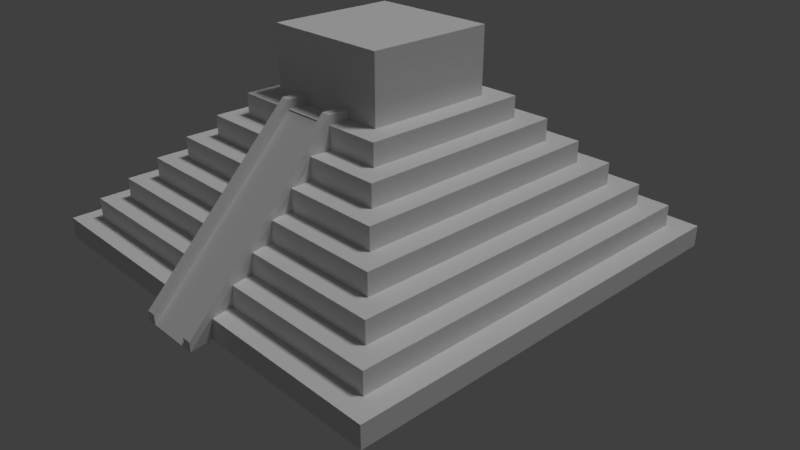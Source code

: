 # Source: Pyramid.blend  (saved by Blender 2.79.0; exported with 4.5.12 LTS)
import bpy
from mathutils import Matrix  # noqa: F401  (used for matrix-valued properties, if any)

bpy.ops.wm.read_factory_settings(use_empty=True)
scene = bpy.context.scene
scene.name = 'Scene'

# ---- collections
col_collection_1 = bpy.data.collections.new('Collection 1'); scene.collection.children.link(col_collection_1)

# ---- world
world_world = bpy.data.worlds.new('World'); scene.world = world_world
world_world.color = (0.05088, 0.05088, 0.05088)
world_world.use_sun_shadow = False
world_world.sun_shadow_jitter_overblur = 0.0
world_world.cycles.sampling_method = 'MANUAL'

# ---- cameras
cam_camera = bpy.data.cameras.new('Camera')
cam_camera.clip_end = 100.0
cam_camera.lens = 35.0
cam_camera.sensor_width = 32.0
cam_camera.sensor_height = 18.0
cam_camera.ortho_scale = 7.314
cam_camera.dof.focus_distance = 0.0
cam_camera.dof.aperture_fstop = 128.0

# ---- lights
light_sun = bpy.data.lights.new('Sun', 'SUN')
light_sun.transmission_factor = 0.0
light_sun.angle = 0.1993
light_sun.energy = 1.0
light_sun.shadow_buffer_clip_start = 0.5
light_sun.shadow_soft_size = 0.1
light_sun.shadow_cascade_max_distance = 1000.0
light_lamp = bpy.data.lights.new('Lamp', 'POINT')
light_lamp.transmission_factor = 0.0
light_lamp.cutoff_distance = 30.0
light_lamp.energy = 100.0
light_lamp.shadow_buffer_clip_start = 1.001
light_lamp.shadow_soft_size = 0.1
light_lamp.shadow_maximum_resolution = 0.006
light_lamp.use_absolute_resolution = True

# ---- meshes
me_cube_001 = bpy.data.meshes.new('Cube.001')
me_cube_001.from_pydata([(-1.0, -1.0, -1.0), (-0.9, -0.9, 1.0), (-1.0, 1.0, -1.0), (-0.9, 0.9, 1.0), (1.0, -1.0, -1.0), (0.9, -0.9, 1.0), (1.0, 1.0, -1.0), (0.9, 0.9, 1.0), (-1.0, -1.0, 1.0), (-1.0, 1.0, 1.0), (1.0, 1.0, 1.0), (1.0, -1.0, 1.0), (0.1038, -0.3982, 13.82), (0.1484, -0.3982, 13.82), (0.1038, -0.3982, 12.95), (0.1484, -0.3982, 12.95), (-0.1516, -0.3982, 12.95), (-0.109, -0.3982, 12.95), (-0.1516, -0.3982, 13.82), (-0.1516, -0.3982, 12.95), (-0.8, -0.8, 3.0), (-0.8, 0.8, 3.0), (0.8, 0.8, 3.0), (0.8, -0.8, 3.0), (-0.9, -0.9, 3.0), (-0.9, 0.9, 3.0), (0.9, 0.9, 3.0), (0.9, -0.9, 3.0), (-0.7, -0.7, 5.0), (-0.7, 0.7, 5.0), (0.7, 0.7, 5.0), (0.7, -0.7, 5.0), (-0.8, -0.8, 5.0), (-0.8, 0.8, 5.0), (0.8, 0.8, 5.0), (0.8, -0.8, 5.0), (-0.109, -0.3982, 12.95), (-0.109, -0.3982, 13.82), (0.1038, -0.3982, 12.95), (0.1038, -0.3982, 13.82), (-0.6, -0.6, 7.0), (-0.6, 0.6, 7.0), (0.6, 0.6, 7.0), (0.6, -0.6, 7.0), (-0.7, -0.7, 7.0), (-0.7, 0.7, 7.0), (0.7, 0.7, 7.0), (0.7, -0.7, 7.0), (-0.5, -0.5, 9.0), (-0.5, 0.5, 9.0), (0.5, 0.5, 9.0), (0.5, -0.5, 9.0), (-0.6, -0.6, 9.0), (-0.6, 0.6, 9.0), (0.6, 0.6, 9.0), (0.6, -0.6, 9.0), (-0.4, -0.4, 11.0), (-0.4, 0.4, 11.0), (0.4, 0.4, 11.0), (0.4, -0.4, 11.0), (-0.5, -0.5, 11.0), (-0.5, 0.5, 11.0), (0.5, 0.5, 11.0), (0.5, -0.5, 11.0), (-0.3, -0.3, 13.0), (-0.3, 0.3, 13.0), (0.3, 0.3, 13.0), (0.3, -0.3, 13.0), (-0.4, -0.4, 13.0), (-0.4, 0.4, 13.0), (0.4, 0.4, 13.0), (0.4, -0.4, 13.0), (-0.3, -0.3, 19.0), (-0.3, 0.3, 19.0), (0.3, 0.3, 19.0), (0.3, -0.3, 19.0), (-0.15, 1.0, -1.0), (-0.15, 1.0, 1.0), (-0.15, -1.0, -1.0), (-0.15, -1.0, 1.0), (-0.15, 0.9, 1.0), (-0.15, -0.9, 1.0), (0.1484, -0.3982, 13.82), (0.1484, -0.3982, 12.95), (-0.08308, -1.108, -0.07201), (-0.109, -0.3982, 13.82), (-0.15, 0.9, 3.0), (-0.15, -0.9, 3.0), (-0.15, 0.8, 3.0), (-0.15, -0.8, 3.0), (-0.15, 0.8, 5.0), (-0.15, -0.8, 5.0), (-0.15, 0.7, 5.0), (-0.15, -0.7, 5.0), (0.1297, -1.108, -0.07201), (0.1038, -0.3982, 13.82), (-0.15, 0.7, 7.0), (-0.15, -0.7, 7.0), (-0.15, 0.6, 7.0), (-0.15, -0.6, 7.0), (-0.15, 0.6, 9.0), (-0.15, -0.6, 9.0), (-0.15, 0.5, 9.0), (-0.15, -0.5, 9.0), (-0.15, 0.5, 11.0), (-0.15, -0.5, 11.0), (-0.15, 0.4, 11.0), (-0.15, -0.4, 11.0), (-0.15, 0.4, 13.0), (-0.15, -0.4, 13.0), (-0.15, 0.3, 13.0), (-0.15, -0.3, 13.0), (-0.15, 0.3, 19.0), (-0.15, -0.3, 19.0), (0.15, 1.0, 1.0), (0.15, -1.0, -1.0), (0.15, 0.9, 1.0), (-0.1258, -1.108, -0.07201), (-0.1516, -0.3982, 13.82), (0.15, 0.9, 3.0), (0.15, 0.8, 3.0), (0.15, 0.8, 5.0), (0.15, 0.7, 5.0), (0.1742, -1.108, -0.07201), (0.15, 0.7, 7.0), (0.15, 0.6, 7.0), (0.15, 0.6, 9.0), (0.15, 0.5, 9.0), (0.15, 0.5, 11.0), (0.15, 0.4, 11.0), (0.15, 0.4, 13.0), (0.15, 0.3, 13.0), (0.15, 0.3, 19.0), (0.15, 1.0, -1.0), (0.15, -1.0, 1.0), (0.15, -0.9, 1.0), (0.1484, -0.3982, 13.82), (0.1742, -1.108, -0.9424), (0.15, -0.9, 3.0), (0.15, -0.8, 3.0), (0.15, -0.8, 5.0), (0.15, -0.7, 5.0), (0.1297, -1.108, -0.9424), (0.15, -0.7, 7.0), (0.15, -0.6, 7.0), (0.15, -0.6, 9.0), (0.15, -0.5, 9.0), (0.15, -0.5, 11.0), (0.15, -0.4, 11.0), (0.15, -0.4, 13.0), (0.15, -0.3, 13.0), (0.15, -0.3, 19.0), (0.1038, -0.3982, 12.95), (0.1484, -0.3982, 12.95), (-0.1516, -0.3982, 12.95), (-0.109, -0.3982, 12.95), (0.1484, -0.3982, 12.95), (-0.1516, -0.3982, 12.95), (-0.1258, -1.108, -0.9424), (0.1742, -1.108, -0.9424), (-0.08308, -1.108, -0.9424), (-0.1258, -1.108, -0.9424), (-0.08308, -1.108, -0.9424), (-0.109, -0.3982, 12.95), (0.1297, -1.108, -0.9424), (0.1038, -0.3982, 12.95), (-0.1258, -1.108, -0.9424), (-0.1516, -0.3982, 12.95), (0.1038, -0.3982, 12.95), (0.1297, -1.108, -0.9424), (0.1742, -1.108, -0.9424), (0.1484, -0.3982, 12.95), (-0.109, -0.3982, 12.95), (-0.08308, -1.108, -0.9424), (-0.109, -0.3982, 13.82), (-0.1516, -0.3982, 13.82), (0.1484, -0.3982, 12.95), (0.1484, -0.3982, 13.82), (0.1038, -0.3982, 13.82), (0.1038, -0.3982, 12.95), (-0.109, -0.3982, 13.82), (-0.109, -0.3982, 12.95), (-0.1516, -0.3982, 12.95), (-0.1516, -0.3982, 13.82), (-0.109, -0.2993, 12.95), (-0.1516, -0.2993, 12.95), (0.1484, -0.2993, 12.95), (0.1038, -0.2993, 12.95), (0.1484, -0.2993, 13.82), (0.1038, -0.2993, 13.82), (-0.109, -0.2993, 13.82), (-0.1516, -0.2993, 13.82)], [(135, 81), (141, 93)], [(0, 8, 9, 2), (133, 114, 10, 6), (6, 10, 11, 4), (78, 79, 8, 0), (133, 6, 4, 115), (19, 18, 175, 16), (1, 3, 9, 8), (116, 7, 10, 114), (7, 5, 11, 10), (81, 1, 8, 79), (174, 17, 181, 180), (175, 174, 180, 183), (136, 153, 83, 82), (85, 155, 36, 37), (5, 7, 26, 27), (153, 152, 38, 83), (152, 95, 39, 38), (118, 85, 37, 18), (23, 22, 34, 35), (3, 1, 24, 25), (135, 5, 27, 138), (80, 3, 25, 86), (20, 21, 25, 24), (120, 22, 26, 119), (22, 23, 27, 26), (89, 20, 24, 87), (154, 118, 18, 19), (21, 20, 32, 33), (139, 23, 35, 140), (88, 21, 33, 90), (28, 29, 33, 32), (122, 30, 34, 121), (30, 31, 35, 34), (93, 28, 32, 91), (31, 30, 46, 47), (82, 83, 15, 13), (38, 39, 12, 14), (154, 161, 117, 118), (144, 43, 55, 145), (29, 28, 44, 45), (141, 31, 47, 143), (92, 29, 45, 96), (40, 41, 45, 44), (125, 42, 46, 124), (42, 43, 47, 46), (99, 40, 44, 97), (146, 51, 63, 147), (98, 41, 53, 100), (43, 42, 54, 55), (41, 40, 52, 53), (48, 49, 53, 52), (127, 50, 54, 126), (50, 51, 55, 54), (103, 48, 52, 101), (59, 58, 70, 71), (102, 49, 61, 104), (51, 50, 62, 63), (49, 48, 60, 61), (56, 57, 61, 60), (129, 58, 62, 128), (58, 59, 63, 62), (107, 56, 60, 105), (67, 66, 74, 75), (57, 56, 68, 69), (148, 59, 71, 149), (106, 57, 69, 108), (64, 65, 69, 68), (131, 66, 70, 130), (66, 67, 71, 70), (111, 64, 68, 109), (112, 73, 72, 113), (65, 64, 72, 73), (150, 67, 75, 151), (110, 65, 73, 112), (131, 110, 112, 132), (64, 111, 113, 72), (132, 112, 113, 151), (150, 111, 109, 149), (65, 110, 108, 69), (129, 106, 108, 130), (56, 107, 109, 68), (57, 106, 104, 61), (127, 102, 104, 128), (49, 102, 100, 53), (125, 98, 100, 126), (48, 103, 105, 60), (41, 98, 96, 45), (122, 92, 96, 124), (28, 93, 97, 44), (40, 99, 101, 52), (160, 155, 85, 84), (29, 92, 90, 33), (120, 88, 90, 121), (20, 89, 91, 32), (95, 136, 82, 39), (21, 88, 86, 25), (116, 80, 86, 119), (1, 81, 87, 24), (161, 160, 84, 117), (137, 153, 136, 123), (152, 142, 94, 95), (3, 80, 77, 9), (123, 136, 95, 94), (2, 76, 78, 0), (2, 9, 77, 76), (4, 11, 134, 115), (5, 135, 134, 11), (118, 117, 84, 85), (171, 165, 152, 153), (7, 116, 119, 26), (23, 139, 138, 27), (22, 120, 121, 34), (31, 141, 140, 35), (162, 163, 155, 160), (30, 122, 124, 46), (43, 144, 143, 47), (42, 125, 126, 54), (51, 146, 145, 55), (50, 127, 128, 62), (59, 148, 147, 63), (58, 129, 130, 70), (67, 150, 149, 71), (74, 132, 151, 75), (66, 131, 132, 74), (111, 150, 151, 113), (110, 131, 130, 108), (106, 129, 128, 104), (102, 127, 126, 100), (98, 125, 124, 96), (92, 122, 121, 90), (170, 171, 153, 137), (88, 120, 119, 86), (163, 167, 154, 155), (80, 116, 114, 77), (164, 170, 137, 142), (76, 133, 115, 78), (76, 77, 114, 133), (165, 164, 142, 152), (107, 78, 158, 157), (142, 137, 123, 94), (155, 154, 19, 36), (159, 156, 171, 170), (173, 172, 163, 162), (78, 115, 159, 158), (115, 148, 156, 159), (148, 107, 157, 156), (168, 169, 164, 165), (156, 168, 165, 171), (158, 173, 162, 166), (157, 158, 166, 167), (169, 159, 170, 164), (167, 166, 161, 154), (166, 162, 160, 161), (172, 157, 167, 163), (169, 168, 172, 173), (39, 82, 13, 12), (36, 19, 16, 17), (37, 36, 17, 174), (18, 37, 174, 175), (83, 38, 14, 15), (182, 183, 191, 185), (179, 178, 189, 187), (13, 15, 176, 177), (12, 13, 177, 178), (16, 175, 183, 182), (17, 16, 182, 181), (14, 12, 178, 179), (15, 14, 179, 176), (186, 187, 189, 188), (184, 185, 191, 190), (178, 177, 188, 189), (177, 176, 186, 188), (181, 182, 185, 184), (180, 181, 184, 190), (183, 180, 190, 191), (176, 179, 187, 186)])
me_cube_001.use_remesh_preserve_volume = False
me_cube_001.use_remesh_preserve_attributes = False
me_cube_001.use_mirror_vertex_groups = False
me_cube_001.update()

# ---- objects
ob_sun = bpy.data.objects.new('Sun', light_sun)
ob_pyramid = bpy.data.objects.new('Pyramid', me_cube_001)
ob_lamp = bpy.data.objects.new('Lamp', light_lamp)
ob_camera = bpy.data.objects.new('Camera', cam_camera)

# ---- transforms, parenting, visibility, modifiers, constraints
ob_sun.location = (-6.159, 14.16, 21.9)
ob_sun.rotation_euler = (-0.2942, 0.2879, -0.08582)
ob_sun.lineart.crease_threshold = 0.0
ob_pyramid.location = (-0.06564, -1.0, 0.2465)
ob_pyramid.scale = (10.0, 10.0, 0.5)
ob_pyramid.lineart.crease_threshold = 0.0
ob_lamp.location = (33.58, 1.005, 27.12)
ob_lamp.rotation_euler = (0.6503, 0.05522, 1.866)
ob_lamp.lock_rotations_4d = False
ob_lamp.empty_display_type = 'ARROWS'
ob_lamp.color = (0.0, 0.0, 0.0, 0.0)
ob_lamp.lineart.crease_threshold = 0.0
ob_camera.location = (26.31, -24.76, 18.25)
ob_camera.rotation_euler = (1.109, 0.0, 0.8149)
ob_camera.lock_rotations_4d = False
ob_camera.empty_display_type = 'ARROWS'
ob_camera.color = (0.0, 0.0, 0.0, 0.0)
ob_camera.display_type = 'WIRE'
ob_camera.lineart.crease_threshold = 0.0

# ---- collection membership
col_collection_1.objects.link(ob_sun)
col_collection_1.objects.link(ob_pyramid)
col_collection_1.objects.link(ob_lamp)
col_collection_1.objects.link(ob_camera)

# ---- scene / render settings (as saved in the file)
scene.camera = ob_camera
scene.frame_start = 1; scene.frame_end = 250; scene.frame_set(62)
scene.render.engine = 'BLENDER_EEVEE_NEXT'
scene.render.resolution_percentage = 50
scene.render.dither_intensity = 0.0
scene.render.use_file_extension = False
scene.cycles.use_denoising = False
scene.cycles.samples = 128
scene.cycles.sampling_pattern = 'TABULATED_SOBOL'
scene.cycles.use_adaptive_sampling = False
scene.cycles.use_light_tree = False
scene.cycles.blur_glossy = 0.0
scene.cycles.sample_clamp_indirect = 0.0
scene.view_settings.view_transform = 'Standard'
bpy.context.view_layer.update()
